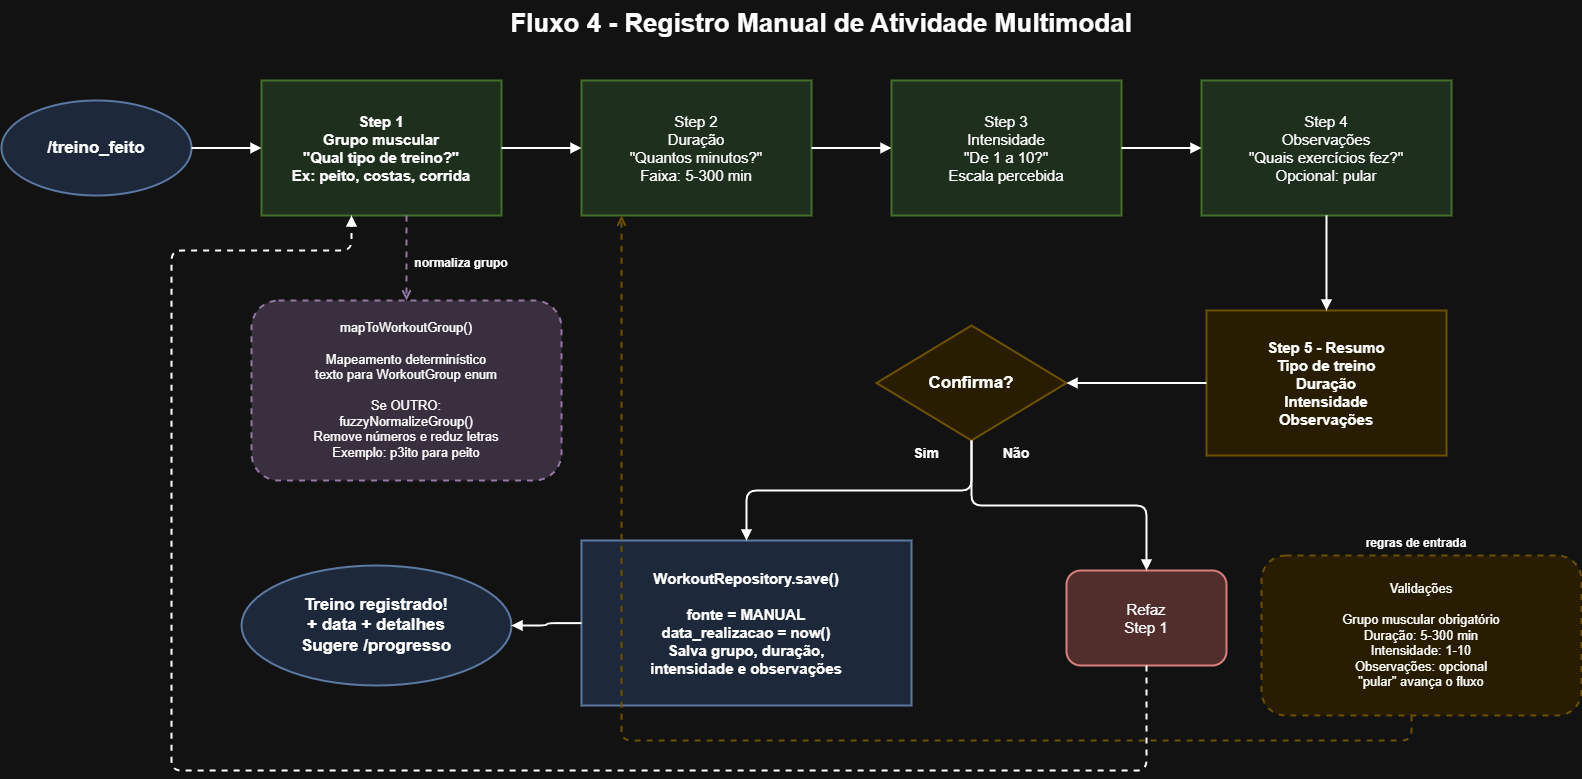

The diagram above was exported from draw.io. Its source (the exported page's mxGraphModel, read from the mxfile embedded in the PNG):
<mxGraphModel dx="2312" dy="1488" grid="1" gridSize="10" guides="1" tooltips="1" connect="1" arrows="1" fold="1" page="1" pageScale="1" pageWidth="827" pageHeight="1169" math="0" shadow="0">
  <root>
    <mxCell id="0" />
    <mxCell id="1" parent="0" />
    <mxCell id="2" parent="1" style="text;html=1;strokeColor=none;fillColor=none;align=center;verticalAlign=middle;whiteSpace=wrap;fontSize=26;fontStyle=1;fontFamily=Arial;" value="Fluxo 4 - Registro Manual de Atividade Multimodal" vertex="1">
      <mxGeometry height="45" width="900" x="430" y="30" as="geometry" />
    </mxCell>
    <mxCell id="3" parent="1" style="ellipse;whiteSpace=wrap;html=1;fillColor=#dae8fc;strokeColor=#6c8ebf;strokeWidth=2;fontSize=17;fontStyle=1;fontFamily=Arial;align=center;verticalAlign=middle;" value="/treino_feito" vertex="1">
      <mxGeometry height="95" width="190" x="60" y="130" as="geometry" />
    </mxCell>
    <mxCell id="4" parent="1" style="rounded=0;whiteSpace=wrap;html=1;fillColor=#d5e8d4;strokeColor=#82b366;strokeWidth=2;fontSize=15;fontStyle=1;fontFamily=Arial;align=center;verticalAlign=middle;" value="Step 1&#10;Grupo muscular&#10;&quot;Qual tipo de treino?&quot;&#10;Ex: peito, costas, corrida" vertex="1">
      <mxGeometry height="135" width="240" x="320" y="110" as="geometry" />
    </mxCell>
    <mxCell id="5" parent="1" style="rounded=0;whiteSpace=wrap;html=1;fillColor=#d5e8d4;strokeColor=#82b366;strokeWidth=2;fontSize=15;fontFamily=Arial;align=center;verticalAlign=middle;" value="Step 2&#10;Duração&#10;&quot;Quantos minutos?&quot;&#10;Faixa: 5-300 min" vertex="1">
      <mxGeometry height="135" width="230" x="640" y="110" as="geometry" />
    </mxCell>
    <mxCell id="6" parent="1" style="rounded=0;whiteSpace=wrap;html=1;fillColor=#d5e8d4;strokeColor=#82b366;strokeWidth=2;fontSize=15;fontFamily=Arial;align=center;verticalAlign=middle;" value="Step 3&#10;Intensidade&#10;&quot;De 1 a 10?&quot;&#10;Escala percebida" vertex="1">
      <mxGeometry height="135" width="230" x="950" y="110" as="geometry" />
    </mxCell>
    <mxCell id="7" parent="1" style="rounded=0;whiteSpace=wrap;html=1;fillColor=#d5e8d4;strokeColor=#82b366;strokeWidth=2;fontSize=15;fontFamily=Arial;align=center;verticalAlign=middle;" value="Step 4&#10;Observações&#10;&quot;Quais exercícios fez?&quot;&#10;Opcional: pular" vertex="1">
      <mxGeometry height="135" width="250" x="1260" y="110" as="geometry" />
    </mxCell>
    <mxCell id="8" parent="1" style="rounded=0;whiteSpace=wrap;html=1;fillColor=#fff2cc;strokeColor=#d6b656;strokeWidth=2;fontSize=15;fontStyle=1;fontFamily=Arial;align=center;verticalAlign=middle;" value="Step 5 - Resumo&#10;Tipo de treino&#10;Duração&#10;Intensidade&#10;Observações" vertex="1">
      <mxGeometry height="145" width="240" x="1265" y="340" as="geometry" />
    </mxCell>
    <mxCell id="9" parent="1" style="rhombus;whiteSpace=wrap;html=1;fillColor=#fff2cc;strokeColor=#d6b656;strokeWidth=2;fontSize=17;fontStyle=1;fontFamily=Arial;align=center;verticalAlign=middle;" value="Confirma?" vertex="1">
      <mxGeometry height="115" width="190" x="935" y="355" as="geometry" />
    </mxCell>
    <mxCell id="10" parent="1" style="rounded=0;whiteSpace=wrap;html=1;fillColor=#dae8fc;strokeColor=#6c8ebf;strokeWidth=2;fontSize=15;fontStyle=1;fontFamily=Arial;align=center;verticalAlign=middle;" value="WorkoutRepository.save()&#10;&#10;fonte = MANUAL&#10;data_realizacao = now()&#10;Salva grupo, duração,&#10;intensidade e observações" vertex="1">
      <mxGeometry height="165" width="330" x="640" y="570" as="geometry" />
    </mxCell>
    <mxCell id="11" parent="1" style="rounded=1;whiteSpace=wrap;html=1;fillColor=#f8cecc;strokeColor=#b85450;strokeWidth=2;fontSize=15;fontFamily=Arial;align=center;verticalAlign=middle;" value="Refaz&#10;Step 1" vertex="1">
      <mxGeometry height="95" width="160" x="1125" y="600" as="geometry" />
    </mxCell>
    <mxCell id="12" parent="1" style="ellipse;whiteSpace=wrap;html=1;fillColor=#dae8fc;strokeColor=#6c8ebf;strokeWidth=2;fontSize=17;fontStyle=1;fontFamily=Arial;align=center;verticalAlign=middle;" value="Treino registrado!&#10;+ data + detalhes&#10;Sugere /progresso" vertex="1">
      <mxGeometry height="120" width="270" x="300" y="595" as="geometry" />
    </mxCell>
    <mxCell id="13" parent="1" style="rounded=1;dashed=1;whiteSpace=wrap;html=1;fillColor=#e1d5e7;strokeColor=#9673a6;strokeWidth=2;fontSize=13;fontFamily=Arial;align=center;verticalAlign=middle;" value="mapToWorkoutGroup()&#10;&#10;Mapeamento determinístico&#10;texto para WorkoutGroup enum&#10;&#10;Se OUTRO:&#10;fuzzyNormalizeGroup()&#10;Remove números e reduz letras&#10;Exemplo: p3ito para peito" vertex="1">
      <mxGeometry height="180" width="310" x="310" y="330" as="geometry" />
    </mxCell>
    <mxCell id="14" parent="1" style="rounded=1;dashed=1;whiteSpace=wrap;html=1;fillColor=#fff2cc;strokeColor=#d6b656;strokeWidth=2;fontSize=13;fontFamily=Arial;align=center;verticalAlign=middle;" value="Validações&#10;&#10;Grupo muscular obrigatório&#10;Duração: 5-300 min&#10;Intensidade: 1-10&#10;Observações: opcional&#10;&quot;pular&quot; avança o fluxo" vertex="1">
      <mxGeometry height="160" width="320" x="1320" y="585" as="geometry" />
    </mxCell>
    <mxCell id="15" parent="1" style="text;html=1;strokeColor=none;fillColor=#ffffff;align=center;verticalAlign=middle;whiteSpace=wrap;fontSize=14;fontStyle=1;fontFamily=Arial;" value="Sim" vertex="1">
      <mxGeometry height="25" width="50" x="960" y="470" as="geometry" />
    </mxCell>
    <mxCell id="16" parent="1" style="text;html=1;strokeColor=none;fillColor=#ffffff;align=center;verticalAlign=middle;whiteSpace=wrap;fontSize=14;fontStyle=1;fontFamily=Arial;" value="Não" vertex="1">
      <mxGeometry height="25" width="50" x="1050" y="470" as="geometry" />
    </mxCell>
    <mxCell id="17" parent="1" style="text;html=1;strokeColor=none;fillColor=#ffffff;align=center;verticalAlign=middle;whiteSpace=wrap;fontSize=12;fontStyle=1;fontFamily=Arial;" value="normaliza grupo" vertex="1">
      <mxGeometry height="25" width="120" x="460" y="280" as="geometry" />
    </mxCell>
    <mxCell id="18" parent="1" style="text;html=1;strokeColor=none;fillColor=#ffffff;align=center;verticalAlign=middle;whiteSpace=wrap;fontSize=12;fontStyle=1;fontFamily=Arial;" value="regras de entrada" vertex="1">
      <mxGeometry height="25" width="130" x="1410" y="560" as="geometry" />
    </mxCell>
    <mxCell id="19" edge="1" parent="1" source="3" style="edgeStyle=orthogonalEdgeStyle;rounded=1;html=1;strokeWidth=2;endArrow=block;endFill=1;" target="4" value="">
      <mxGeometry relative="1" as="geometry" />
    </mxCell>
    <mxCell id="20" edge="1" parent="1" source="4" style="edgeStyle=orthogonalEdgeStyle;rounded=1;html=1;strokeWidth=2;endArrow=block;endFill=1;" target="5" value="">
      <mxGeometry relative="1" as="geometry" />
    </mxCell>
    <mxCell id="21" edge="1" parent="1" source="5" style="edgeStyle=orthogonalEdgeStyle;rounded=1;html=1;strokeWidth=2;endArrow=block;endFill=1;" target="6" value="">
      <mxGeometry relative="1" as="geometry" />
    </mxCell>
    <mxCell id="22" edge="1" parent="1" source="6" style="edgeStyle=orthogonalEdgeStyle;rounded=1;html=1;strokeWidth=2;endArrow=block;endFill=1;" target="7" value="">
      <mxGeometry relative="1" as="geometry" />
    </mxCell>
    <mxCell id="23" edge="1" parent="1" source="7" style="edgeStyle=orthogonalEdgeStyle;rounded=1;html=1;strokeWidth=2;endArrow=block;endFill=1;" target="8" value="">
      <mxGeometry relative="1" as="geometry" />
    </mxCell>
    <mxCell id="24" edge="1" parent="1" source="8" style="edgeStyle=orthogonalEdgeStyle;rounded=1;html=1;strokeWidth=2;endArrow=block;endFill=1;" target="9" value="">
      <mxGeometry relative="1" as="geometry" />
    </mxCell>
    <mxCell id="25" edge="1" parent="1" source="9" style="edgeStyle=orthogonalEdgeStyle;rounded=1;html=1;strokeWidth=2;endArrow=block;endFill=1;" target="10" value="">
      <mxGeometry relative="1" as="geometry" />
    </mxCell>
    <mxCell id="26" edge="1" parent="1" source="9" style="edgeStyle=orthogonalEdgeStyle;rounded=1;html=1;strokeWidth=2;endArrow=block;endFill=1;" target="11" value="">
      <mxGeometry relative="1" as="geometry" />
    </mxCell>
    <mxCell id="27" edge="1" parent="1" source="10" style="edgeStyle=orthogonalEdgeStyle;rounded=1;html=1;strokeWidth=2;endArrow=block;endFill=1;" target="12" value="">
      <mxGeometry relative="1" as="geometry" />
    </mxCell>
    <mxCell id="28" edge="1" parent="1" source="11" style="edgeStyle=orthogonalEdgeStyle;rounded=1;html=1;strokeWidth=2;dashed=1;endArrow=block;endFill=1;exitX=0.5;exitY=1;exitDx=0;exitDy=0;" target="4" value="">
      <mxGeometry relative="1" as="geometry">
        <Array as="points">
          <mxPoint x="1205" y="800" />
          <mxPoint x="230" y="800" />
          <mxPoint x="230" y="280" />
          <mxPoint x="410" y="280" />
        </Array>
        <mxPoint x="1210" y="800" as="sourcePoint" />
        <mxPoint x="360" y="270" as="targetPoint" />
      </mxGeometry>
    </mxCell>
    <mxCell id="29" edge="1" parent="1" source="4" style="edgeStyle=orthogonalEdgeStyle;rounded=1;html=1;strokeWidth=2;dashed=1;strokeColor=#9673a6;endArrow=open;endFill=0;" target="13" value="">
      <mxGeometry relative="1" as="geometry">
        <Array as="points">
          <mxPoint x="465" y="270" />
          <mxPoint x="465" y="270" />
        </Array>
      </mxGeometry>
    </mxCell>
    <mxCell id="30" edge="1" parent="1" source="14" style="edgeStyle=orthogonalEdgeStyle;rounded=1;html=1;strokeWidth=2;dashed=1;strokeColor=#d6b656;endArrow=open;endFill=0;" target="5" value="">
      <mxGeometry relative="1" as="geometry">
        <Array as="points">
          <mxPoint x="1470" y="770" />
          <mxPoint x="680" y="770" />
        </Array>
      </mxGeometry>
    </mxCell>
  </root>
</mxGraphModel>